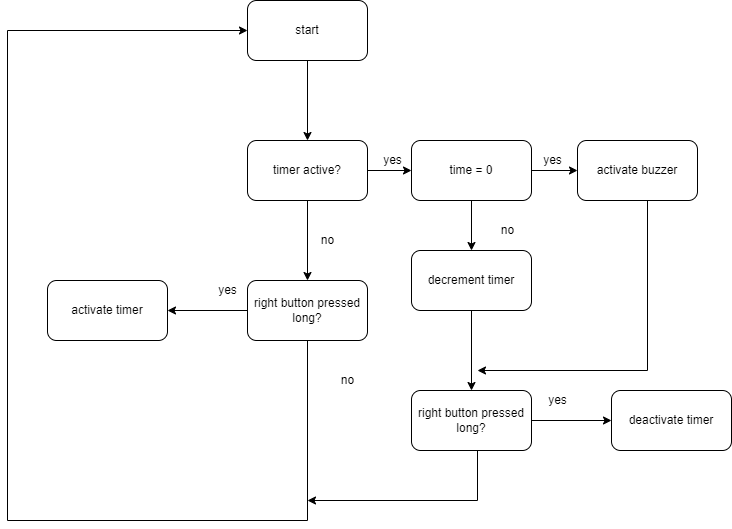

The diagram above was exported from draw.io. Its source (the exported page's mxGraphModel, read from the mxfile embedded in the PNG):
<mxGraphModel dx="2249" dy="762" grid="1" gridSize="10" guides="1" tooltips="1" connect="1" arrows="1" fold="1" page="1" pageScale="1" pageWidth="827" pageHeight="1169" math="0" shadow="0">
  <root>
    <mxCell id="0" />
    <mxCell id="1" parent="0" />
    <mxCell id="G7srdIm08xedChv-XhUW-3" value="" style="edgeStyle=orthogonalEdgeStyle;rounded=0;orthogonalLoop=1;jettySize=auto;html=1;" parent="1" source="G7srdIm08xedChv-XhUW-1" edge="1">
      <mxGeometry relative="1" as="geometry">
        <mxPoint x="190" y="210" as="targetPoint" />
      </mxGeometry>
    </mxCell>
    <mxCell id="G7srdIm08xedChv-XhUW-1" value="start" style="rounded=1;whiteSpace=wrap;html=1;" parent="1" vertex="1">
      <mxGeometry x="130" y="70" width="120" height="60" as="geometry" />
    </mxCell>
    <mxCell id="G7srdIm08xedChv-XhUW-18" value="" style="edgeStyle=orthogonalEdgeStyle;rounded=0;orthogonalLoop=1;jettySize=auto;html=1;" parent="1" source="G7srdIm08xedChv-XhUW-4" target="G7srdIm08xedChv-XhUW-10" edge="1">
      <mxGeometry relative="1" as="geometry" />
    </mxCell>
    <mxCell id="G7srdIm08xedChv-XhUW-32" value="" style="edgeStyle=orthogonalEdgeStyle;rounded=0;orthogonalLoop=1;jettySize=auto;html=1;" parent="1" source="G7srdIm08xedChv-XhUW-4" target="G7srdIm08xedChv-XhUW-31" edge="1">
      <mxGeometry relative="1" as="geometry" />
    </mxCell>
    <mxCell id="G7srdIm08xedChv-XhUW-4" value="timer active?" style="whiteSpace=wrap;html=1;rounded=1;" parent="1" vertex="1">
      <mxGeometry x="130" y="210" width="120" height="60" as="geometry" />
    </mxCell>
    <mxCell id="G7srdIm08xedChv-XhUW-17" value="" style="edgeStyle=orthogonalEdgeStyle;rounded=0;orthogonalLoop=1;jettySize=auto;html=1;" parent="1" source="G7srdIm08xedChv-XhUW-10" target="G7srdIm08xedChv-XhUW-12" edge="1">
      <mxGeometry relative="1" as="geometry" />
    </mxCell>
    <mxCell id="G7srdIm08xedChv-XhUW-19" value="" style="edgeStyle=orthogonalEdgeStyle;rounded=0;orthogonalLoop=1;jettySize=auto;html=1;" parent="1" source="G7srdIm08xedChv-XhUW-10" target="G7srdIm08xedChv-XhUW-15" edge="1">
      <mxGeometry relative="1" as="geometry" />
    </mxCell>
    <mxCell id="G7srdIm08xedChv-XhUW-10" value="time = 0" style="whiteSpace=wrap;html=1;rounded=1;" parent="1" vertex="1">
      <mxGeometry x="294" y="210" width="120" height="60" as="geometry" />
    </mxCell>
    <mxCell id="G7srdIm08xedChv-XhUW-30" style="edgeStyle=orthogonalEdgeStyle;rounded=0;orthogonalLoop=1;jettySize=auto;html=1;" parent="1" source="G7srdIm08xedChv-XhUW-12" edge="1">
      <mxGeometry relative="1" as="geometry">
        <mxPoint x="360" y="440" as="targetPoint" />
        <Array as="points">
          <mxPoint x="530" y="440" />
        </Array>
      </mxGeometry>
    </mxCell>
    <mxCell id="G7srdIm08xedChv-XhUW-12" value="activate buzzer" style="whiteSpace=wrap;html=1;rounded=1;" parent="1" vertex="1">
      <mxGeometry x="460" y="210" width="120" height="60" as="geometry" />
    </mxCell>
    <mxCell id="G7srdIm08xedChv-XhUW-25" value="" style="edgeStyle=orthogonalEdgeStyle;rounded=0;orthogonalLoop=1;jettySize=auto;html=1;" parent="1" source="G7srdIm08xedChv-XhUW-15" target="G7srdIm08xedChv-XhUW-24" edge="1">
      <mxGeometry relative="1" as="geometry" />
    </mxCell>
    <mxCell id="G7srdIm08xedChv-XhUW-15" value="decrement timer" style="whiteSpace=wrap;html=1;rounded=1;" parent="1" vertex="1">
      <mxGeometry x="294" y="320" width="120" height="60" as="geometry" />
    </mxCell>
    <mxCell id="G7srdIm08xedChv-XhUW-20" value="no" style="text;html=1;align=center;verticalAlign=middle;resizable=0;points=[];autosize=1;strokeColor=none;fillColor=none;" parent="1" vertex="1">
      <mxGeometry x="375" y="290" width="30" height="20" as="geometry" />
    </mxCell>
    <mxCell id="G7srdIm08xedChv-XhUW-21" value="yes" style="text;html=1;align=center;verticalAlign=middle;resizable=0;points=[];autosize=1;strokeColor=none;fillColor=none;" parent="1" vertex="1">
      <mxGeometry x="420" y="220" width="30" height="20" as="geometry" />
    </mxCell>
    <mxCell id="G7srdIm08xedChv-XhUW-22" value="yes" style="text;html=1;align=center;verticalAlign=middle;resizable=0;points=[];autosize=1;strokeColor=none;fillColor=none;" parent="1" vertex="1">
      <mxGeometry x="260" y="220" width="30" height="20" as="geometry" />
    </mxCell>
    <mxCell id="G7srdIm08xedChv-XhUW-27" value="" style="edgeStyle=orthogonalEdgeStyle;rounded=0;orthogonalLoop=1;jettySize=auto;html=1;" parent="1" source="G7srdIm08xedChv-XhUW-24" target="G7srdIm08xedChv-XhUW-26" edge="1">
      <mxGeometry relative="1" as="geometry" />
    </mxCell>
    <mxCell id="G7srdIm08xedChv-XhUW-37" style="edgeStyle=orthogonalEdgeStyle;rounded=0;orthogonalLoop=1;jettySize=auto;html=1;" parent="1" source="G7srdIm08xedChv-XhUW-24" edge="1">
      <mxGeometry relative="1" as="geometry">
        <mxPoint x="190" y="570" as="targetPoint" />
        <Array as="points">
          <mxPoint x="360" y="570" />
          <mxPoint x="190" y="570" />
        </Array>
      </mxGeometry>
    </mxCell>
    <mxCell id="G7srdIm08xedChv-XhUW-24" value="right button pressed long?" style="whiteSpace=wrap;html=1;rounded=1;" parent="1" vertex="1">
      <mxGeometry x="294" y="460" width="120" height="60" as="geometry" />
    </mxCell>
    <mxCell id="G7srdIm08xedChv-XhUW-26" value="deactivate timer" style="whiteSpace=wrap;html=1;rounded=1;" parent="1" vertex="1">
      <mxGeometry x="494" y="460" width="120" height="60" as="geometry" />
    </mxCell>
    <mxCell id="G7srdIm08xedChv-XhUW-28" value="yes" style="text;html=1;align=center;verticalAlign=middle;resizable=0;points=[];autosize=1;strokeColor=none;fillColor=none;" parent="1" vertex="1">
      <mxGeometry x="425" y="460" width="30" height="20" as="geometry" />
    </mxCell>
    <mxCell id="G7srdIm08xedChv-XhUW-35" value="" style="edgeStyle=orthogonalEdgeStyle;rounded=0;orthogonalLoop=1;jettySize=auto;html=1;" parent="1" source="G7srdIm08xedChv-XhUW-31" target="G7srdIm08xedChv-XhUW-34" edge="1">
      <mxGeometry relative="1" as="geometry" />
    </mxCell>
    <mxCell id="G7srdIm08xedChv-XhUW-38" style="edgeStyle=orthogonalEdgeStyle;rounded=0;orthogonalLoop=1;jettySize=auto;html=1;entryX=0;entryY=0.5;entryDx=0;entryDy=0;" parent="1" source="G7srdIm08xedChv-XhUW-31" target="G7srdIm08xedChv-XhUW-1" edge="1">
      <mxGeometry relative="1" as="geometry">
        <mxPoint x="190" y="600" as="targetPoint" />
        <Array as="points">
          <mxPoint x="190" y="590" />
          <mxPoint x="-110" y="590" />
          <mxPoint x="-110" y="100" />
        </Array>
      </mxGeometry>
    </mxCell>
    <mxCell id="G7srdIm08xedChv-XhUW-31" value="right button pressed long?" style="whiteSpace=wrap;html=1;rounded=1;" parent="1" vertex="1">
      <mxGeometry x="130" y="350" width="120" height="60" as="geometry" />
    </mxCell>
    <mxCell id="G7srdIm08xedChv-XhUW-33" value="no" style="text;html=1;align=center;verticalAlign=middle;resizable=0;points=[];autosize=1;strokeColor=none;fillColor=none;" parent="1" vertex="1">
      <mxGeometry x="195" y="300" width="30" height="20" as="geometry" />
    </mxCell>
    <mxCell id="G7srdIm08xedChv-XhUW-34" value="activate timer" style="whiteSpace=wrap;html=1;rounded=1;" parent="1" vertex="1">
      <mxGeometry x="-70" y="350" width="120" height="60" as="geometry" />
    </mxCell>
    <mxCell id="G7srdIm08xedChv-XhUW-36" value="yes" style="text;html=1;align=center;verticalAlign=middle;resizable=0;points=[];autosize=1;strokeColor=none;fillColor=none;" parent="1" vertex="1">
      <mxGeometry x="95" y="350" width="30" height="20" as="geometry" />
    </mxCell>
    <mxCell id="G7srdIm08xedChv-XhUW-39" value="no" style="text;html=1;align=center;verticalAlign=middle;resizable=0;points=[];autosize=1;strokeColor=none;fillColor=none;" parent="1" vertex="1">
      <mxGeometry x="215" y="440" width="30" height="20" as="geometry" />
    </mxCell>
  </root>
</mxGraphModel>